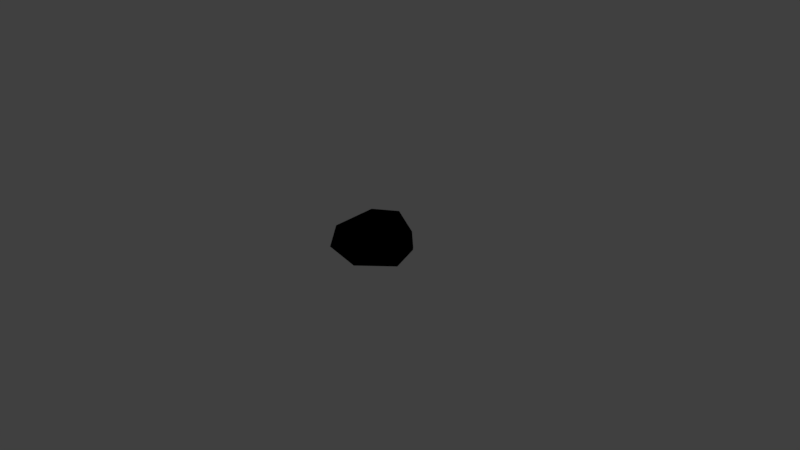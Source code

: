 # Source: piedra3.blend  (saved by Blender 2.92.15; exported with 4.5.12 LTS)
import bpy
from mathutils import Matrix  # noqa: F401  (used for matrix-valued properties, if any)

bpy.ops.wm.read_factory_settings(use_empty=True)
scene = bpy.context.scene
scene.name = 'Scene'

# ---- collections
col_collection_1 = bpy.data.collections.new('Collection 1'); scene.collection.children.link(col_collection_1)
col_collection_8 = bpy.data.collections.new('Collection 8'); scene.collection.children.link(col_collection_8)

# ---- images (referenced by path relative to the original .blend; pixels are not part of the script)
import os
ASSET_DIR = os.environ.get("B2B_ASSET_DIR", "")  # directory of the original .blend (textures are referenced by path, not embedded)
HERE = os.path.dirname(os.path.abspath(__file__))  # packed textures are extracted next to this script under _unpacked/

def load_image(name, relpath, width, height, colorspace="sRGB"):
    """Load a texture the original file referenced (path relative to the .blend, or extracted next to this script)."""
    p = next((c for c in (os.path.join(HERE, relpath), os.path.join(ASSET_DIR, relpath)) if relpath and os.path.exists(c)), "")
    if p:
        img = bpy.data.images.load(p, check_existing=True)
        img.name = name
    else:  # same state as the original file: an image datablock whose file is absent (Cycles renders it pink)
        img = bpy.data.images.new(name, width, height)
        img.source = "FILE"
        img.filepath = "//" + (relpath or name)
    img.colorspace_settings.name = colorspace
    return img
img_rock3_png = load_image('rock3.png', '_unpacked/rock3.a945a8cc.png', 64, 64, 'sRGB')

# ---- materials (node trees are filled in below, after node groups)
mat_rock_3 = bpy.data.materials.new('rock_3')
mat_rock_3.alpha_threshold = 0.0
mat_rock_3.use_transparent_shadow = False
mat_rock_3.roughness = 0.5
mat_rock_3.specular_intensity = 0.0

# ---- material node trees
mat_rock_3.use_nodes = True; mat_rock_3.node_tree.nodes.clear()
_N = mat_rock_3.node_tree.nodes; _L = mat_rock_3.node_tree.links
n0 = _N.new('ShaderNodeOutputMaterial'); n0.name = 'Material Output'; n0.location = (300, 300)
n1 = _N.new('ShaderNodeTexImage'); n1.name = 'Image Texture'; n1.location = (20, 356)
n1.image = img_rock3_png
n1.interpolation = 'Closest'
n0.is_active_output = True

# ---- world
world_world = bpy.data.worlds.new('World'); scene.world = world_world
world_world.color = (0.05088, 0.05088, 0.05088)
world_world.use_sun_shadow = False
world_world.sun_shadow_jitter_overblur = 0.0
world_world.cycles.sampling_method = 'MANUAL'

# ---- cameras
cam_camera = bpy.data.cameras.new('Camera')
cam_camera.clip_end = 100.0
cam_camera.lens = 35.0
cam_camera.sensor_width = 32.0
cam_camera.sensor_height = 18.0
cam_camera.ortho_scale = 7.314
cam_camera.dof.focus_distance = 0.0
cam_camera.dof.aperture_fstop = 128.0

# ---- lights
light_lamp = bpy.data.lights.new('Lamp', 'POINT')
light_lamp.transmission_factor = 0.0
light_lamp.cutoff_distance = 30.0
light_lamp.energy = 100.0
light_lamp.shadow_buffer_clip_start = 1.001
light_lamp.shadow_soft_size = 0.1
light_lamp.shadow_maximum_resolution = 0.006
light_lamp.use_absolute_resolution = True

# ---- meshes
me_cube_018 = bpy.data.meshes.new('Cube.018')
me_cube_018.from_pydata([(-0.2982, -0.06156, -0.02475), (0.5601, -0.02994, 0.05124), (0.5511, -0.1206, 0.3718), (0.1493, -0.3879, 0.03478), (-0.02531, -0.5143, 0.4546), (-0.5723, 0.4202, 0.1239), (-0.4665, -0.1872, 0.1888), (-0.2375, 0.2621, 0.4733), (-0.4154, 0.5487, 0.2623), (0.1714, 0.598, 0.1768), (-0.0007277, 0.5287, 0.4356), (0.5074, -0.008733, 0.467), (-0.1588, 0.548, 0.05346), (-0.3842, 0.3267, -0.02987), (-0.2589, -0.3185, 0.4237), (0.2577, -0.4719, 0.3624), (0.1557, -0.4022, 0.4841), (0.5184, 0.2803, 0.1556), (0.3131, 0.4845, 0.04335), (-0.0567, -0.5878, 0.2966)], [], [(11, 10, 16), (5, 8, 13), (0, 13, 12), (10, 7, 16), (1, 18, 17), (9, 17, 18), (16, 4, 19), (19, 4, 14), (6, 5, 13), (9, 18, 12), (15, 11, 16), (1, 3, 0), (7, 14, 16), (2, 15, 1), (7, 6, 14), (8, 10, 9), (3, 15, 19), (12, 13, 8), (0, 3, 6), (19, 6, 3), (10, 11, 17), (17, 9, 10), (17, 2, 1), (19, 15, 16), (10, 8, 7), (2, 17, 11), (14, 6, 19), (13, 0, 6), (8, 9, 12), (15, 2, 11), (0, 18, 1), (12, 18, 0), (4, 16, 14), (1, 15, 3), (7, 5, 6), (7, 8, 5)])
me_cube_018.polygons.foreach_set('use_smooth', [True] * 36)
_uv = me_cube_018.uv_layers.new(name='UVMap')
_uv.uv.foreach_set('vector', [0.931, 0.9456, 0.6386, 0.9527, 0.9773, 0.7104, 0.6101, 0.4527, 0.7447, 0.3957, 0.6417, 0.5647, 0.3186, 0.3032, 0.4898, 0.3282, 0.5523, 0.4529, 0.6386, 0.9527, 0.6581, 0.7926, 0.9773, 0.7104, 0.4178, 0.07384, 0.6237, 0.06761, 0.5257, 0.132, 0.7072, 0.1437, 0.5257, 0.132, 0.6237, 0.06761, 0.142, 0.296, 0.04239, 0.2944, 0.02152, 0.2346, 0.5604, 0.7879, 0.5741, 0.8838, 0.4093, 0.8738, 0.3236, 0.7402, 0.0803, 0.7922, 0.09363, 0.6864, 0.9318, 0.5166, 0.9948, 0.5726, 0.7987, 0.5347, 0.1678, 0.2085, 0.3697, 0.2502, 0.142, 0.296, 0.2037, 0.6391, 0.121, 0.4284, 0.3186, 0.3032, 0.6581, 0.7926, 0.7772, 0.6344, 0.9773, 0.7104, 0.34, 0.2006, 0.1678, 0.2085, 0.3962, 0.07898, 0.2058, 0.9844, 0.3236, 0.7402, 0.4093, 0.8738, 0.7447, 0.3957, 0.8608, 0.4037, 0.9318, 0.5166, 0.5595, 0.6528, 0.6747, 0.7253, 0.5604, 0.7879, 0.7987, 0.5347, 0.6417, 0.5647, 0.7447, 0.3957, 0.3089, 0.6599, 0.5595, 0.6528, 0.3236, 0.7402, 0.5604, 0.7879, 0.3236, 0.7402, 0.5595, 0.6528, 0.7398, 0.3102, 0.3697, 0.2502, 0.5257, 0.132, 0.5257, 0.132, 0.7072, 0.1437, 0.7398, 0.3102, 0.5257, 0.132, 0.34, 0.2006, 0.3962, 0.07898, 0.02152, 0.2346, 0.1678, 0.2085, 0.142, 0.296, 0.8608, 0.4037, 0.7447, 0.3957, 0.815, 0.2498, 0.34, 0.2006, 0.5257, 0.132, 0.3697, 0.2502, 0.4093, 0.8738, 0.3236, 0.7402, 0.5604, 0.7879, 0.09363, 0.6864, 0.3089, 0.6599, 0.3236, 0.7402, 0.7447, 0.3957, 0.9318, 0.5166, 0.7987, 0.5347, 0.1678, 0.2085, 0.34, 0.2006, 0.3697, 0.2502, 0.3186, 0.3032, 0.4872, 0.6144, 0.2037, 0.6391, 0.5523, 0.4529, 0.4872, 0.6144, 0.3186, 0.3032, 0.9527, 0.6109, 0.9773, 0.7104, 0.7772, 0.6344, 0.3962, 0.07898, 0.1678, 0.2085, 0.153, 0.06091, 0.2058, 0.9844, 0.0803, 0.7922, 0.3236, 0.7402, 0.2058, 0.9844, 0.02928, 0.9183, 0.0803, 0.7922])
me_cube_018.materials.append(mat_rock_3)
me_cube_018.use_remesh_preserve_volume = False
me_cube_018.use_remesh_preserve_attributes = False
me_cube_018.use_mirror_vertex_groups = False
me_cube_018.update()

# ---- objects
ob_lamp = bpy.data.objects.new('Lamp', light_lamp)
ob_camera = bpy.data.objects.new('Camera', cam_camera)
ob_rock_3 = bpy.data.objects.new('rock_3', me_cube_018)

# ---- transforms, parenting, visibility, modifiers, constraints
ob_lamp.location = (2.552, -2.043, 4.989)
ob_lamp.rotation_euler = (0.6503, 0.05522, 1.866)
ob_lamp.lock_rotations_4d = False
ob_lamp.empty_display_type = 'ARROWS'
ob_lamp.color = (0.0, 0.0, 0.0, 0.0)
ob_lamp.lineart.crease_threshold = 0.0
ob_camera.location = (7.481, -6.508, 5.344)
ob_camera.rotation_euler = (1.109, 0.0, 0.8149)
ob_camera.lock_rotations_4d = False
ob_camera.empty_display_type = 'ARROWS'
ob_camera.color = (0.0, 0.0, 0.0, 0.0)
ob_camera.display_type = 'WIRE'
ob_camera.lineart.crease_threshold = 0.0
ob_rock_3.location = (0.0, 0.0, 0.0)
ob_rock_3.lineart.crease_threshold = 0.0

# ---- collection membership
col_collection_1.objects.link(ob_lamp)
col_collection_1.objects.link(ob_camera)
col_collection_8.objects.link(ob_rock_3)

# ---- scene / render settings (as saved in the file)
scene.camera = ob_camera
scene.frame_start = 1; scene.frame_end = 250; scene.frame_set(1)
scene.render.engine = 'BLENDER_EEVEE_NEXT'
scene.render.resolution_percentage = 50
scene.render.dither_intensity = 0.0
scene.cycles.use_denoising = False
scene.cycles.samples = 128
scene.cycles.sampling_pattern = 'TABULATED_SOBOL'
scene.cycles.use_adaptive_sampling = False
scene.cycles.use_light_tree = False
scene.cycles.blur_glossy = 0.0
scene.cycles.sample_clamp_indirect = 0.0
scene.view_settings.view_transform = 'Standard'
bpy.context.view_layer.update()
